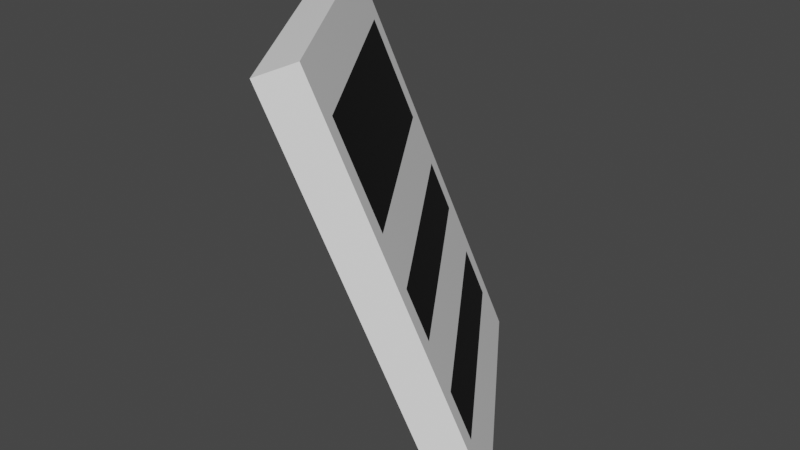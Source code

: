 # Source: cc.blend  (saved by Blender 2.81.16; exported with 4.5.12 LTS)
import bpy
from mathutils import Matrix  # noqa: F401  (used for matrix-valued properties, if any)

bpy.ops.wm.read_factory_settings(use_empty=True)
scene = bpy.context.scene
scene.name = 'Scene'

# ---- collections
col_collection = bpy.data.collections.new('Collection'); scene.collection.children.link(col_collection)

# ---- materials (node trees are filled in below, after node groups)
mat_paper = bpy.data.materials.new('Paper')
mat_paper.alpha_threshold = 0.0
mat_paper.use_transparent_shadow = False
mat_paper.line_color = (0.0, 0.0, 0.0, 1.0)
mat_ink = bpy.data.materials.new('Ink')
mat_ink.use_transparent_shadow = False

# ---- material node trees
mat_paper.use_nodes = True; mat_paper.node_tree.nodes.clear()
_N = mat_paper.node_tree.nodes; _L = mat_paper.node_tree.links
n0 = _N.new('ShaderNodeOutputMaterial'); n0.name = 'Material Output'; n0.location = (300, 300)
n1 = _N.new('ShaderNodeBsdfPrincipled'); n1.name = 'Principled BSDF'; n1.location = (10, 300)
n1.distribution = 'GGX'
n1.subsurface_method = 'BURLEY'
n1.inputs[0].default_value = (1.0, 1.0, 1.0, 1.0)
n1.inputs[2].default_value = 0.4
n1.inputs[3].default_value = 1.45
n1.inputs[27].default_value = (0.0, 0.0, 0.0, 1.0)
n1.inputs[28].default_value = 1.0
_L.new(n1.outputs[0], n0.inputs[0])
n0.is_active_output = True
mat_ink.use_nodes = True; mat_ink.node_tree.nodes.clear()
_N = mat_ink.node_tree.nodes; _L = mat_ink.node_tree.links
n0 = _N.new('ShaderNodeOutputMaterial'); n0.name = 'Material Output'; n0.location = (300, 300)
n1 = _N.new('ShaderNodeBsdfPrincipled'); n1.name = 'Principled BSDF'; n1.location = (10, 300)
n1.distribution = 'GGX'
n1.subsurface_method = 'BURLEY'
n1.inputs[0].default_value = (0.0, 0.0, 0.0, 1.0)
n1.inputs[3].default_value = 1.45
n1.inputs[27].default_value = (0.0, 0.0, 0.0, 1.0)
n1.inputs[28].default_value = 1.0
_L.new(n1.outputs[0], n0.inputs[0])
n0.is_active_output = True

# ---- world
world_world = bpy.data.worlds.new('World'); scene.world = world_world
world_world.use_nodes = True; world_world.node_tree.nodes.clear()
_N = world_world.node_tree.nodes; _L = world_world.node_tree.links
n0 = _N.new('ShaderNodeOutputWorld'); n0.name = 'World Output'; n0.location = (300, 300)
n1 = _N.new('ShaderNodeBackground'); n1.name = 'Background'; n1.location = (10, 300)
n1.inputs[0].default_value = (0.05088, 0.05088, 0.05088, 1.0)
_L.new(n1.outputs[0], n0.inputs[0])
n0.is_active_output = True
world_world.color = (0.05088, 0.05088, 0.05088)
world_world.use_sun_shadow = False
world_world.sun_shadow_jitter_overblur = 0.0

# ---- meshes
me_cube = bpy.data.meshes.new('Cube')
me_cube.from_pydata([(-0.1278, -0.2, 0.2573), (0.07715, -0.2, -0.2768), (-0.1278, 0.2, 0.2573), (0.07715, 0.2, -0.2768), (-0.07715, -0.2, 0.2768), (0.1278, -0.2, -0.2573), (-0.07715, 0.2, 0.2768), (0.1278, 0.2, -0.2573), (-0.02534, -0.2, -0.009725), (0.02534, 0.2, 0.009725), (-0.02534, 0.2, -0.009725), (0.02534, -0.2, 0.009725), (-0.0259, 0.2, 0.1432), (-0.07658, -0.2, 0.1238), (-0.07658, 0.2, 0.1238), (-0.0259, -0.2, 0.1432), (0.0259, -0.2, -0.1432), (0.0259, 0.2, -0.1432), (0.07658, -0.2, -0.1238), (0.07658, 0.2, -0.1238), (-0.05152, 0.2, 0.21), (-0.1022, -0.2, 0.1906), (-0.1022, 0.2, 0.1906), (-0.05152, -0.2, 0.21), (-0.05096, -0.2, 0.05704), (-0.05096, 0.2, 0.05704), (-0.0002813, -0.2, 0.07649), (-0.0002813, 0.2, 0.07649), (0.05096, 0.2, -0.05704), (0.0002813, -0.2, -0.07649), (0.0002813, 0.2, -0.07649), (0.05096, -0.2, -0.05704), (0.05152, -0.2, -0.21), (0.05152, 0.2, -0.21), (0.1022, -0.2, -0.1906), (0.1022, 0.2, -0.1906), (0.1278, -0.1716, -0.2573), (-0.1278, -0.1716, 0.2573), (-0.07715, -0.1716, 0.2768), (0.07715, -0.1716, -0.2768), (-0.02534, -0.1716, -0.009725), (0.02534, -0.1716, 0.009725), (-0.07658, -0.1716, 0.1238), (-0.0259, -0.1716, 0.1432), (0.07658, -0.1716, -0.1238), (0.0259, -0.1716, -0.1432), (-0.1022, -0.1716, 0.1906), (-0.05152, -0.1716, 0.21), (-0.0002813, -0.1716, 0.07649), (-0.05096, -0.1716, 0.05704), (0.05096, -0.1716, -0.05704), (0.0002813, -0.1716, -0.07649), (0.05152, -0.1716, -0.21), (0.1022, -0.1716, -0.1906), (0.1278, 0.1698, -0.2573), (-0.1278, 0.1698, 0.2573), (-0.02534, 0.1698, -0.009725), (-0.07658, 0.1698, 0.1238), (0.0259, 0.1698, -0.1432), (-0.1022, 0.1698, 0.1906), (-0.05096, 0.1698, 0.05704), (0.0002813, 0.1698, -0.07649), (0.05152, 0.1698, -0.21), (-0.07715, 0.1698, 0.2768), (0.07715, 0.1698, -0.2768), (0.02534, 0.1698, 0.009725), (-0.0259, 0.1698, 0.1432), (0.07658, 0.1698, -0.1238), (-0.05152, 0.1698, 0.21), (-0.0002813, 0.1698, 0.07649), (0.05096, 0.1698, -0.05704), (0.1022, 0.1698, -0.1906)], [], [(55, 63, 6, 2), (22, 2, 6, 20), (47, 38, 4, 23), (54, 64, 3, 7), (59, 55, 2, 22), (23, 4, 0, 21), (31, 11, 8, 29), (61, 56, 10, 30), (50, 41, 11, 31), (30, 10, 9, 28), (26, 15, 13, 24), (60, 57, 14, 25), (48, 43, 15, 26), (25, 14, 12, 27), (33, 17, 19, 35), (53, 44, 18, 34), (62, 58, 17, 33), (34, 18, 16, 32), (15, 23, 21, 13), (57, 59, 22, 14), (43, 47, 23, 15), (14, 22, 20, 12), (10, 25, 27, 9), (41, 48, 26, 11), (56, 60, 25, 10), (11, 26, 24, 8), (17, 30, 28, 19), (44, 50, 31, 18), (58, 61, 30, 17), (18, 31, 29, 16), (5, 34, 32, 1), (64, 62, 33, 3), (36, 53, 34, 5), (3, 33, 35, 7), (54, 71, 53, 36), (1, 32, 52, 39), (16, 29, 51, 45), (67, 70, 50, 44), (8, 24, 49, 40), (65, 69, 48, 41), (66, 68, 47, 43), (13, 21, 46, 42), (32, 16, 45, 52), (71, 67, 44, 53), (69, 66, 43, 48), (24, 13, 42, 49), (70, 65, 41, 50), (29, 8, 40, 51), (21, 0, 37, 46), (5, 1, 39, 36), (68, 63, 38, 47), (0, 4, 38, 37), (20, 6, 63, 68), (28, 9, 65, 70), (27, 12, 66, 69), (35, 19, 67, 71), (12, 20, 68, 66), (9, 27, 69, 65), (19, 28, 70, 67), (7, 35, 71, 54), (39, 52, 62, 64), (45, 51, 61, 58), (40, 49, 60, 56), (42, 46, 59, 57), (52, 45, 58, 62), (49, 42, 57, 60), (51, 40, 56, 61), (46, 37, 55, 59), (36, 39, 64, 54), (37, 38, 63, 55)])
me_cube.polygons.foreach_set('material_index', [0, 0, 0, 0, 0, 0, 0, 0, 0, 0, 0, 0, 0, 0, 0, 0, 0, 0, 0, 0, 0, 0, 0, 0, 0, 0, 0, 0, 0, 0, 0, 0, 0, 0, 0, 0, 0, 0, 0, 0, 1, 0, 0, 1, 1, 0, 1, 0, 0, 0, 0, 0, 0, 0, 0, 0, 0, 0, 0, 0, 0, 0, 0, 0, 0, 0, 0, 0, 0, 0])
_uv = me_cube.uv_layers.new(name='UVMap')
_uv.uv.foreach_set('vector', [0.625, 0.7242, 0.875, 0.7242, 0.875, 0.75, 0.625, 0.75, 0.5938, 0.75, 0.625, 0.75, 0.625, 1.0, 0.5938, 1.0, 0.5938, 0.2323, 0.625, 0.2323, 0.625, 0.25, 0.5938, 0.25, 0.125, 0.7242, 0.375, 0.7242, 0.375, 0.75, 0.125, 0.75, 0.5938, 0.7242, 0.625, 0.7242, 0.625, 0.75, 0.5938, 0.75, 0.5938, 0.25, 0.625, 0.25, 0.625, 0.5, 0.5938, 0.5, 0.4688, 0.25, 0.5, 0.25, 0.5, 0.5, 0.4688, 0.5, 0.4688, 0.7242, 0.5, 0.7242, 0.5, 0.75, 0.4688, 0.75, 0.4688, 0.2323, 0.5, 0.2323, 0.5, 0.25, 0.4688, 0.25, 0.4688, 0.75, 0.5, 0.75, 0.5, 1.0, 0.4688, 1.0, 0.5312, 0.25, 0.5625, 0.25, 0.5625, 0.5, 0.5312, 0.5, 0.5312, 0.7242, 0.5625, 0.7242, 0.5625, 0.75, 0.5312, 0.75, 0.5312, 0.2323, 0.5625, 0.2323, 0.5625, 0.25, 0.5312, 0.25, 0.5312, 0.75, 0.5625, 0.75, 0.5625, 1.0, 0.5312, 1.0, 0.4062, 0.75, 0.4375, 0.75, 0.4375, 1.0, 0.4062, 1.0, 0.4062, 0.2323, 0.4375, 0.2323, 0.4375, 0.25, 0.4062, 0.25, 0.4062, 0.7242, 0.4375, 0.7242, 0.4375, 0.75, 0.4062, 0.75, 0.4062, 0.25, 0.4375, 0.25, 0.4375, 0.5, 0.4062, 0.5, 0.5625, 0.25, 0.5938, 0.25, 0.5938, 0.5, 0.5625, 0.5, 0.5625, 0.7242, 0.5938, 0.7242, 0.5938, 0.75, 0.5625, 0.75, 0.5625, 0.2323, 0.5938, 0.2323, 0.5938, 0.25, 0.5625, 0.25, 0.5625, 0.75, 0.5938, 0.75, 0.5938, 1.0, 0.5625, 1.0, 0.5, 0.75, 0.5312, 0.75, 0.5312, 1.0, 0.5, 1.0, 0.5, 0.2323, 0.5312, 0.2323, 0.5312, 0.25, 0.5, 0.25, 0.5, 0.7242, 0.5312, 0.7242, 0.5312, 0.75, 0.5, 0.75, 0.5, 0.25, 0.5312, 0.25, 0.5312, 0.5, 0.5, 0.5, 0.4375, 0.75, 0.4688, 0.75, 0.4688, 1.0, 0.4375, 1.0, 0.4375, 0.2323, 0.4688, 0.2323, 0.4688, 0.25, 0.4375, 0.25, 0.4375, 0.7242, 0.4688, 0.7242, 0.4688, 0.75, 0.4375, 0.75, 0.4375, 0.25, 0.4688, 0.25, 0.4688, 0.5, 0.4375, 0.5, 0.375, 0.25, 0.4062, 0.25, 0.4062, 0.5, 0.375, 0.5, 0.375, 0.7242, 0.4062, 0.7242, 0.4062, 0.75, 0.375, 0.75, 0.375, 0.2323, 0.4062, 0.2323, 0.4062, 0.25, 0.375, 0.25, 0.375, 0.75, 0.4062, 0.75, 0.4062, 1.0, 0.375, 1.0, 0.375, 0.02578, 0.4062, 0.02578, 0.4062, 0.2323, 0.375, 0.2323, 0.375, 0.5, 0.4062, 0.5, 0.4062, 0.5177, 0.375, 0.5177, 0.4375, 0.5, 0.4688, 0.5, 0.4688, 0.5177, 0.4375, 0.5177, 0.4375, 0.02578, 0.4688, 0.02578, 0.4688, 0.2323, 0.4375, 0.2323, 0.5, 0.5, 0.5312, 0.5, 0.5312, 0.5177, 0.5, 0.5177, 0.5, 0.02578, 0.5312, 0.02578, 0.5312, 0.2323, 0.5, 0.2323, 0.5625, 0.02578, 0.5938, 0.02578, 0.5938, 0.2323, 0.5625, 0.2323, 0.5625, 0.5, 0.5938, 0.5, 0.5938, 0.5177, 0.5625, 0.5177, 0.4062, 0.5, 0.4375, 0.5, 0.4375, 0.5177, 0.4062, 0.5177, 0.4062, 0.02578, 0.4375, 0.02578, 0.4375, 0.2323, 0.4062, 0.2323, 0.5312, 0.02578, 0.5625, 0.02578, 0.5625, 0.2323, 0.5312, 0.2323, 0.5312, 0.5, 0.5625, 0.5, 0.5625, 0.5177, 0.5312, 0.5177, 0.4688, 0.02578, 0.5, 0.02578, 0.5, 0.2323, 0.4688, 0.2323, 0.4688, 0.5, 0.5, 0.5, 0.5, 0.5177, 0.4688, 0.5177, 0.5938, 0.5, 0.625, 0.5, 0.625, 0.5177, 0.5938, 0.5177, 0.125, 0.5, 0.375, 0.5, 0.375, 0.5177, 0.125, 0.5177, 0.5938, 0.02578, 0.625, 0.02578, 0.625, 0.2323, 0.5938, 0.2323, 0.625, 0.5, 0.875, 0.5, 0.875, 0.5177, 0.625, 0.5177, 0.5938, 0.0, 0.625, 0.0, 0.625, 0.02578, 0.5938, 0.02578, 0.4688, 0.0, 0.5, 0.0, 0.5, 0.02578, 0.4688, 0.02578, 0.5312, 0.0, 0.5625, 0.0, 0.5625, 0.02578, 0.5312, 0.02578, 0.4062, 0.0, 0.4375, 0.0, 0.4375, 0.02578, 0.4062, 0.02578, 0.5625, 0.0, 0.5938, 0.0, 0.5938, 0.02578, 0.5625, 0.02578, 0.5, 0.0, 0.5312, 0.0, 0.5312, 0.02578, 0.5, 0.02578, 0.4375, 0.0, 0.4688, 0.0, 0.4688, 0.02578, 0.4375, 0.02578, 0.375, 0.0, 0.4062, 0.0, 0.4062, 0.02578, 0.375, 0.02578, 0.375, 0.5177, 0.4062, 0.5177, 0.4062, 0.7242, 0.375, 0.7242, 0.4375, 0.5177, 0.4688, 0.5177, 0.4688, 0.7242, 0.4375, 0.7242, 0.5, 0.5177, 0.5312, 0.5177, 0.5312, 0.7242, 0.5, 0.7242, 0.5625, 0.5177, 0.5938, 0.5177, 0.5938, 0.7242, 0.5625, 0.7242, 0.4062, 0.5177, 0.4375, 0.5177, 0.4375, 0.7242, 0.4062, 0.7242, 0.5312, 0.5177, 0.5625, 0.5177, 0.5625, 0.7242, 0.5312, 0.7242, 0.4688, 0.5177, 0.5, 0.5177, 0.5, 0.7242, 0.4688, 0.7242, 0.5938, 0.5177, 0.625, 0.5177, 0.625, 0.7242, 0.5938, 0.7242, 0.125, 0.5177, 0.375, 0.5177, 0.375, 0.7242, 0.125, 0.7242, 0.625, 0.5177, 0.875, 0.5177, 0.875, 0.7242, 0.625, 0.7242])
me_cube.materials.append(mat_paper)
me_cube.materials.append(mat_ink)
me_cube.use_remesh_preserve_volume = False
me_cube.use_remesh_preserve_attributes = False
me_cube.use_mirror_vertex_groups = False
me_cube.update()

# ---- objects
ob_cc = bpy.data.objects.new('cc', me_cube)

# ---- transforms, parenting, visibility, modifiers, constraints
ob_cc.location = (0.0, 0.0, 0.25)
ob_cc.rotation_euler = (0.0, 0.0, 6.872)
ob_cc.lock_rotations_4d = False
ob_cc.empty_display_type = 'ARROWS'
ob_cc.lineart.crease_threshold = 0.0

# ---- collection membership
col_collection.objects.link(ob_cc)

# ---- scene / render settings (as saved in the file)
scene.frame_start = 1; scene.frame_end = 25; scene.frame_set(19)
scene.render.engine = 'BLENDER_EEVEE_NEXT'
scene.cycles.use_denoising = False
scene.cycles.samples = 128
scene.cycles.sampling_pattern = 'TABULATED_SOBOL'
scene.cycles.use_adaptive_sampling = False
scene.cycles.use_light_tree = False
scene.view_settings.view_transform = 'Filmic'
bpy.context.view_layer.update()

# ---- added for rendering (the .blend has no active camera and no usable light): camera, sun
cam_auto = bpy.data.cameras.new('AutoCamera')
cam_auto.lens = 50.0
cam_auto.sensor_width = 36.0
cam_auto.clip_end = 1000.0
ob_auto_camera = bpy.data.objects.new('AutoCamera', cam_auto)
scene.collection.objects.link(ob_auto_camera)
ob_auto_camera.location = (0.785466, -0.94256, 0.878373)
ob_auto_camera.rotation_euler = (1.09748, -7.21219e-08, 0.694738)
scene.camera = ob_auto_camera
light_auto_sun = bpy.data.lights.new('AutoSun', 'SUN')
light_auto_sun.energy = 3.0
light_auto_sun.angle = 0.0523599
ob_auto_sun = bpy.data.objects.new('AutoSun', light_auto_sun)
scene.collection.objects.link(ob_auto_sun)
ob_auto_sun.rotation_euler = (0.872665, 0.174533, 0.523599)
bpy.context.view_layer.update()
